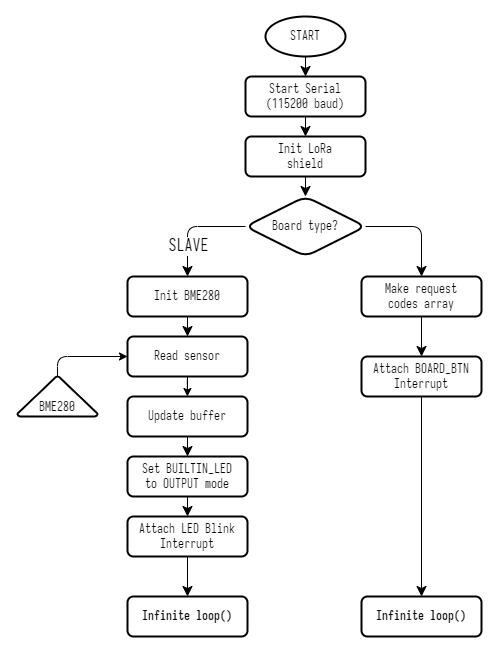

The diagram above was exported from draw.io. Its source (the exported page's mxGraphModel, read from the mxfile embedded in the PNG):
<mxGraphModel dx="1271" dy="1466" grid="1" gridSize="10" guides="1" tooltips="1" connect="1" arrows="1" fold="1" page="1" pageScale="1" pageWidth="1169" pageHeight="827" math="0" shadow="0">
  <root>
    <mxCell id="WIyWlLk6GJQsqaUBKTNV-0" />
    <mxCell id="WIyWlLk6GJQsqaUBKTNV-1" parent="WIyWlLk6GJQsqaUBKTNV-0" />
    <mxCell id="SdwmLqj46VN-q8mVR3pr-10" value="BME280" style="strokeWidth=2;html=1;shape=mxgraph.flowchart.extract_or_measurement;whiteSpace=wrap;verticalAlign=bottom;fontFamily=Iosevka;rounded=1;container=0;" parent="WIyWlLk6GJQsqaUBKTNV-1" vertex="1">
      <mxGeometry x="1522" y="464" width="80" height="40" as="geometry" />
    </mxCell>
    <mxCell id="SdwmLqj46VN-q8mVR3pr-20" value="Read sensor" style="rounded=1;whiteSpace=wrap;html=1;fontSize=12;glass=0;strokeWidth=2;shadow=0;fontFamily=Iosevka;container=0;" parent="WIyWlLk6GJQsqaUBKTNV-1" vertex="1">
      <mxGeometry x="1632" y="424" width="120" height="40" as="geometry" />
    </mxCell>
    <mxCell id="SdwmLqj46VN-q8mVR3pr-13" style="edgeStyle=orthogonalEdgeStyle;rounded=1;orthogonalLoop=1;jettySize=auto;html=1;exitX=0.5;exitY=0;exitDx=0;exitDy=0;exitPerimeter=0;fontSize=12;strokeWidth=1;entryX=0;entryY=0.5;entryDx=0;entryDy=0;" parent="WIyWlLk6GJQsqaUBKTNV-1" source="SdwmLqj46VN-q8mVR3pr-10" target="SdwmLqj46VN-q8mVR3pr-20" edge="1">
      <mxGeometry relative="1" as="geometry">
        <mxPoint x="1902" y="433.66" as="targetPoint" />
        <Array as="points">
          <mxPoint x="1562" y="444" />
        </Array>
      </mxGeometry>
    </mxCell>
    <mxCell id="SdwmLqj46VN-q8mVR3pr-37" value="Update buffer" style="rounded=1;whiteSpace=wrap;html=1;fontSize=12;glass=0;strokeWidth=2;shadow=0;fontFamily=Iosevka;container=0;" parent="WIyWlLk6GJQsqaUBKTNV-1" vertex="1">
      <mxGeometry x="1632" y="484" width="120" height="40" as="geometry" />
    </mxCell>
    <mxCell id="SdwmLqj46VN-q8mVR3pr-21" style="edgeStyle=orthogonalEdgeStyle;rounded=1;orthogonalLoop=1;jettySize=auto;html=1;exitX=0.5;exitY=1;exitDx=0;exitDy=0;" parent="WIyWlLk6GJQsqaUBKTNV-1" source="SdwmLqj46VN-q8mVR3pr-20" target="SdwmLqj46VN-q8mVR3pr-37" edge="1">
      <mxGeometry relative="1" as="geometry">
        <mxPoint x="1692" y="504" as="targetPoint" />
      </mxGeometry>
    </mxCell>
    <mxCell id="SdwmLqj46VN-q8mVR3pr-46" value="START" style="strokeWidth=2;html=1;shape=mxgraph.flowchart.start_1;whiteSpace=wrap;fontFamily=Iosevka;rounded=1;container=0;" parent="WIyWlLk6GJQsqaUBKTNV-1" vertex="1">
      <mxGeometry x="1770" y="104" width="80" height="40" as="geometry" />
    </mxCell>
    <mxCell id="wBgNpfSfRhkvqhUr8dOS-3" value="Board type?" style="rhombus;whiteSpace=wrap;html=1;fontFamily=Iosevka;fontSize=12;strokeWidth=2;rounded=1;container=0;" vertex="1" parent="WIyWlLk6GJQsqaUBKTNV-1">
      <mxGeometry x="1750" y="284" width="120" height="60" as="geometry" />
    </mxCell>
    <mxCell id="wBgNpfSfRhkvqhUr8dOS-4" value="Start Serial&lt;br&gt;(115200 baud)" style="rounded=1;whiteSpace=wrap;html=1;fontSize=12;glass=0;strokeWidth=2;shadow=0;fontFamily=Iosevka;container=0;" vertex="1" parent="WIyWlLk6GJQsqaUBKTNV-1">
      <mxGeometry x="1750" y="164" width="120" height="40" as="geometry" />
    </mxCell>
    <mxCell id="wBgNpfSfRhkvqhUr8dOS-11" style="edgeStyle=none;curved=1;rounded=0;orthogonalLoop=1;jettySize=auto;html=1;fontSize=12;startSize=8;endSize=8;" edge="1" parent="WIyWlLk6GJQsqaUBKTNV-1" source="SdwmLqj46VN-q8mVR3pr-46" target="wBgNpfSfRhkvqhUr8dOS-4">
      <mxGeometry relative="1" as="geometry" />
    </mxCell>
    <mxCell id="wBgNpfSfRhkvqhUr8dOS-12" style="edgeStyle=none;curved=1;rounded=0;orthogonalLoop=1;jettySize=auto;html=1;fontSize=12;startSize=8;endSize=8;" edge="1" parent="WIyWlLk6GJQsqaUBKTNV-1" source="wBgNpfSfRhkvqhUr8dOS-5" target="wBgNpfSfRhkvqhUr8dOS-3">
      <mxGeometry relative="1" as="geometry" />
    </mxCell>
    <mxCell id="wBgNpfSfRhkvqhUr8dOS-5" value="Init LoRa&lt;br&gt;shield" style="rounded=1;whiteSpace=wrap;html=1;fontSize=12;glass=0;strokeWidth=2;shadow=0;fontFamily=Iosevka;container=0;" vertex="1" parent="WIyWlLk6GJQsqaUBKTNV-1">
      <mxGeometry x="1750" y="224" width="120" height="40" as="geometry" />
    </mxCell>
    <mxCell id="wBgNpfSfRhkvqhUr8dOS-9" style="edgeStyle=none;curved=1;rounded=0;orthogonalLoop=1;jettySize=auto;html=1;fontSize=12;startSize=8;endSize=8;" edge="1" parent="WIyWlLk6GJQsqaUBKTNV-1" source="wBgNpfSfRhkvqhUr8dOS-4" target="wBgNpfSfRhkvqhUr8dOS-5">
      <mxGeometry relative="1" as="geometry" />
    </mxCell>
    <mxCell id="wBgNpfSfRhkvqhUr8dOS-7" style="edgeStyle=none;curved=1;rounded=0;orthogonalLoop=1;jettySize=auto;html=1;exitX=0.5;exitY=1;exitDx=0;exitDy=0;fontSize=12;startSize=8;endSize=8;" edge="1" parent="WIyWlLk6GJQsqaUBKTNV-1" source="wBgNpfSfRhkvqhUr8dOS-6" target="SdwmLqj46VN-q8mVR3pr-20">
      <mxGeometry relative="1" as="geometry" />
    </mxCell>
    <mxCell id="wBgNpfSfRhkvqhUr8dOS-6" value="Init BME280" style="rounded=1;whiteSpace=wrap;html=1;fontSize=12;glass=0;strokeWidth=2;shadow=0;fontFamily=Iosevka;container=0;" vertex="1" parent="WIyWlLk6GJQsqaUBKTNV-1">
      <mxGeometry x="1632" y="364" width="120" height="40" as="geometry" />
    </mxCell>
    <mxCell id="wBgNpfSfRhkvqhUr8dOS-21" style="edgeStyle=none;rounded=1;orthogonalLoop=1;jettySize=auto;html=1;entryX=0.5;entryY=0;entryDx=0;entryDy=0;fontSize=12;startSize=8;endSize=8;" edge="1" parent="WIyWlLk6GJQsqaUBKTNV-1" source="wBgNpfSfRhkvqhUr8dOS-3" target="wBgNpfSfRhkvqhUr8dOS-6">
      <mxGeometry relative="1" as="geometry">
        <Array as="points">
          <mxPoint x="1692" y="314" />
        </Array>
      </mxGeometry>
    </mxCell>
    <mxCell id="wBgNpfSfRhkvqhUr8dOS-22" value="SLAVE" style="edgeLabel;html=1;align=center;verticalAlign=middle;resizable=0;points=[];fontSize=16;fontFamily=Iosevka;container=0;" vertex="1" connectable="0" parent="wBgNpfSfRhkvqhUr8dOS-21">
      <mxGeometry x="0.2148" relative="1" as="geometry">
        <mxPoint y="12" as="offset" />
      </mxGeometry>
    </mxCell>
    <mxCell id="wBgNpfSfRhkvqhUr8dOS-13" value="Set BUILTIN_LED&lt;br&gt;to OUTPUT mode" style="rounded=1;whiteSpace=wrap;html=1;fontSize=12;glass=0;strokeWidth=2;shadow=0;fontFamily=Iosevka;container=0;" vertex="1" parent="WIyWlLk6GJQsqaUBKTNV-1">
      <mxGeometry x="1632" y="544" width="120" height="40" as="geometry" />
    </mxCell>
    <mxCell id="wBgNpfSfRhkvqhUr8dOS-14" style="edgeStyle=none;curved=1;rounded=0;orthogonalLoop=1;jettySize=auto;html=1;exitX=0.5;exitY=1;exitDx=0;exitDy=0;entryX=0.5;entryY=0;entryDx=0;entryDy=0;fontSize=12;startSize=8;endSize=8;" edge="1" parent="WIyWlLk6GJQsqaUBKTNV-1" source="SdwmLqj46VN-q8mVR3pr-37" target="wBgNpfSfRhkvqhUr8dOS-13">
      <mxGeometry relative="1" as="geometry" />
    </mxCell>
    <mxCell id="wBgNpfSfRhkvqhUr8dOS-15" value="Attach LED Blink&lt;br&gt;Interrupt" style="rounded=1;whiteSpace=wrap;html=1;fontSize=12;glass=0;strokeWidth=2;shadow=0;fontFamily=Iosevka;container=0;" vertex="1" parent="WIyWlLk6GJQsqaUBKTNV-1">
      <mxGeometry x="1632" y="604" width="120" height="40" as="geometry" />
    </mxCell>
    <mxCell id="wBgNpfSfRhkvqhUr8dOS-16" style="edgeStyle=none;curved=1;rounded=0;orthogonalLoop=1;jettySize=auto;html=1;exitX=0.5;exitY=1;exitDx=0;exitDy=0;fontSize=12;startSize=8;endSize=8;" edge="1" parent="WIyWlLk6GJQsqaUBKTNV-1" source="wBgNpfSfRhkvqhUr8dOS-13" target="wBgNpfSfRhkvqhUr8dOS-15">
      <mxGeometry relative="1" as="geometry" />
    </mxCell>
    <mxCell id="wBgNpfSfRhkvqhUr8dOS-17" value="Infinite loop()" style="rounded=1;whiteSpace=wrap;html=1;fontSize=12;glass=0;strokeWidth=2;shadow=0;fontFamily=Iosevka;fontStyle=1;container=0;" vertex="1" parent="WIyWlLk6GJQsqaUBKTNV-1">
      <mxGeometry x="1632" y="684" width="120" height="40" as="geometry" />
    </mxCell>
    <mxCell id="wBgNpfSfRhkvqhUr8dOS-20" style="edgeStyle=none;curved=1;rounded=0;orthogonalLoop=1;jettySize=auto;html=1;entryX=0.5;entryY=0;entryDx=0;entryDy=0;fontSize=12;startSize=8;endSize=8;" edge="1" parent="WIyWlLk6GJQsqaUBKTNV-1" source="wBgNpfSfRhkvqhUr8dOS-15" target="wBgNpfSfRhkvqhUr8dOS-17">
      <mxGeometry relative="1" as="geometry" />
    </mxCell>
    <mxCell id="wBgNpfSfRhkvqhUr8dOS-19" value="Infinite loop()" style="rounded=1;whiteSpace=wrap;html=1;fontSize=12;glass=0;strokeWidth=2;shadow=0;fontFamily=Iosevka;fontStyle=1;container=0;" vertex="1" parent="WIyWlLk6GJQsqaUBKTNV-1">
      <mxGeometry x="1866" y="684" width="120" height="40" as="geometry" />
    </mxCell>
    <mxCell id="wBgNpfSfRhkvqhUr8dOS-23" value="Make request&lt;br&gt;codes array" style="rounded=1;whiteSpace=wrap;html=1;fontSize=12;glass=0;strokeWidth=2;shadow=0;fontFamily=Iosevka;container=0;" vertex="1" parent="WIyWlLk6GJQsqaUBKTNV-1">
      <mxGeometry x="1866" y="364" width="120" height="40" as="geometry" />
    </mxCell>
    <mxCell id="wBgNpfSfRhkvqhUr8dOS-27" style="edgeStyle=none;rounded=1;orthogonalLoop=1;jettySize=auto;html=1;exitX=1;exitY=0.5;exitDx=0;exitDy=0;entryX=0.5;entryY=0;entryDx=0;entryDy=0;fontSize=12;startSize=8;endSize=8;" edge="1" parent="WIyWlLk6GJQsqaUBKTNV-1" source="wBgNpfSfRhkvqhUr8dOS-3" target="wBgNpfSfRhkvqhUr8dOS-23">
      <mxGeometry relative="1" as="geometry">
        <Array as="points">
          <mxPoint x="1926" y="314" />
        </Array>
      </mxGeometry>
    </mxCell>
    <mxCell id="wBgNpfSfRhkvqhUr8dOS-25" style="edgeStyle=none;curved=1;rounded=0;orthogonalLoop=1;jettySize=auto;html=1;entryX=0.5;entryY=0;entryDx=0;entryDy=0;fontSize=12;startSize=8;endSize=8;" edge="1" parent="WIyWlLk6GJQsqaUBKTNV-1" source="wBgNpfSfRhkvqhUr8dOS-24" target="wBgNpfSfRhkvqhUr8dOS-19">
      <mxGeometry relative="1" as="geometry" />
    </mxCell>
    <mxCell id="wBgNpfSfRhkvqhUr8dOS-24" value="Attach BOARD_BTN&lt;br&gt;Interrupt" style="rounded=1;whiteSpace=wrap;html=1;fontSize=12;glass=0;strokeWidth=2;shadow=0;fontFamily=Iosevka;container=0;" vertex="1" parent="WIyWlLk6GJQsqaUBKTNV-1">
      <mxGeometry x="1866" y="444" width="120" height="40" as="geometry" />
    </mxCell>
    <mxCell id="wBgNpfSfRhkvqhUr8dOS-26" style="edgeStyle=none;curved=1;rounded=0;orthogonalLoop=1;jettySize=auto;html=1;entryX=0.5;entryY=0;entryDx=0;entryDy=0;fontSize=12;startSize=8;endSize=8;" edge="1" parent="WIyWlLk6GJQsqaUBKTNV-1" source="wBgNpfSfRhkvqhUr8dOS-23" target="wBgNpfSfRhkvqhUr8dOS-24">
      <mxGeometry relative="1" as="geometry" />
    </mxCell>
  </root>
</mxGraphModel>